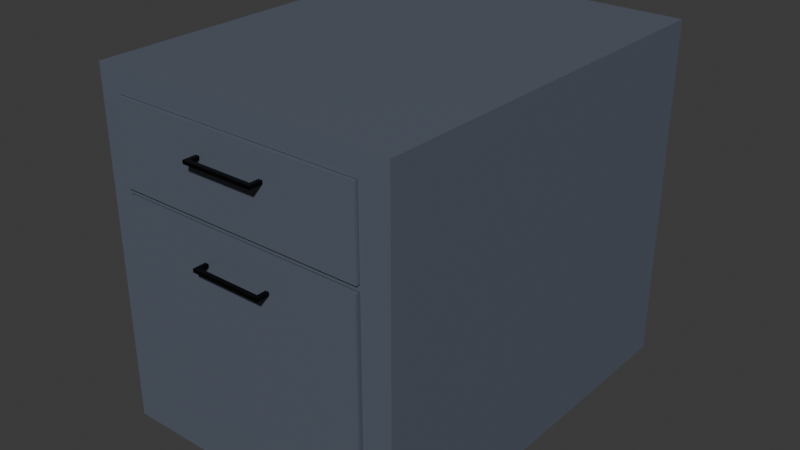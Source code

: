 # Source: CabinetShort.blend  (saved by Blender 4.0.36; exported with 4.5.12 LTS)
import bpy
from mathutils import Matrix  # noqa: F401  (used for matrix-valued properties, if any)

bpy.ops.wm.read_factory_settings(use_empty=True)
scene = bpy.context.scene
scene.name = 'Scene'

# ---- collections
col_collection = bpy.data.collections.new('Collection'); scene.collection.children.link(col_collection)

# ---- materials (node trees are filled in below, after node groups)
mat_material_004 = bpy.data.materials.new('Material.004')
mat_material_004.alpha_threshold = 0.0
mat_material_004.use_transparent_shadow = False
mat_material_004.roughness = 0.5
mat_material_004.line_color = (0.0, 0.0, 0.0, 1.0)
mat_material_002 = bpy.data.materials.new('Material.002')
mat_material_002.alpha_threshold = 0.0
mat_material_002.use_transparent_shadow = False
mat_material_002.roughness = 0.5
mat_material_002.line_color = (0.0, 0.0, 0.0, 1.0)

# ---- material node trees
mat_material_004.use_nodes = True; mat_material_004.node_tree.nodes.clear()
_N = mat_material_004.node_tree.nodes; _L = mat_material_004.node_tree.links
n0 = _N.new('ShaderNodeOutputMaterial'); n0.name = 'Material Output'; n0.location = (300, 300)
n1 = _N.new('ShaderNodeBsdfPrincipled'); n1.name = 'Principled BSDF'; n1.location = (10, 300)
n1.inputs[0].default_value = (0.1029, 0.1212, 0.1598, 1.0)
n1.inputs[2].default_value = 0.4159
n1.inputs[3].default_value = 1.45
_L.new(n1.outputs[0], n0.inputs[0])
n0.is_active_output = True
mat_material_002.use_nodes = True; mat_material_002.node_tree.nodes.clear()
_N = mat_material_002.node_tree.nodes; _L = mat_material_002.node_tree.links
n0 = _N.new('ShaderNodeOutputMaterial'); n0.name = 'Material Output'; n0.location = (300, 300)
n1 = _N.new('ShaderNodeBsdfPrincipled'); n1.name = 'Principled BSDF'; n1.location = (10, 300)
n1.inputs[0].default_value = (0.02995, 0.02995, 0.02995, 1.0)
n1.inputs[1].default_value = 1.0
n1.inputs[2].default_value = 0.2389
n1.inputs[3].default_value = 1.45
_L.new(n1.outputs[0], n0.inputs[0])
n0.is_active_output = True

# ---- world
world_world = bpy.data.worlds.new('World'); scene.world = world_world
world_world.use_nodes = True; world_world.node_tree.nodes.clear()
_N = world_world.node_tree.nodes; _L = world_world.node_tree.links
n0 = _N.new('ShaderNodeOutputWorld'); n0.name = 'World Output'; n0.location = (300, 300)
n1 = _N.new('ShaderNodeBackground'); n1.name = 'Background'; n1.location = (10, 300)
n1.inputs[0].default_value = (0.05088, 0.05088, 0.05088, 1.0)
_L.new(n1.outputs[0], n0.inputs[0])
n0.is_active_output = True
world_world.color = (0.05088, 0.05088, 0.05088)
world_world.use_sun_shadow = False
world_world.sun_shadow_jitter_overblur = 0.0

# ---- meshes
me_cube_003 = bpy.data.meshes.new('Cube.003')
me_cube_003.from_pydata([(-1.0, -1.0, -1.0), (-1.0, -1.0, 1.0), (-1.0, 1.0, -1.0), (-0.8455, 0.7111, -0.7696), (-0.8455, 0.7111, 0.3908), (-0.8455, 0.7111, 0.366), (-1.0, 1.0, 1.0), (-0.8455, 0.7111, 0.8682), (1.0, -1.0, -1.0), (0.8143, 0.7111, -0.7696), (1.0, -1.0, 1.0), (0.8143, 0.7111, 0.366), (1.0, 1.0, -1.0), (0.8143, 0.7111, 0.3908), (1.0, 1.0, 1.0), (0.8143, 0.7111, 0.8682), (-0.8455, -1.0, 0.8682), (0.8143, -1.0, 0.3908), (0.8143, -1.0, 0.8682), (-0.8455, -1.0, 0.3908), (0.8143, -1.0, 0.366), (0.8143, -1.0, -0.7696), (-0.8455, -1.0, -0.7696), (-0.8455, -1.0, 0.366)], [], [(0, 1, 6, 2), (2, 6, 14, 12), (12, 14, 10, 8), (1, 0, 8, 10, 18, 17, 20, 21, 22, 23, 19, 16), (20, 17, 19, 23), (18, 10, 1, 16), (2, 12, 8, 0), (14, 6, 1, 10), (4, 7, 16, 19), (4, 13, 15, 7), (15, 13, 17, 18), (17, 13, 4, 19), (16, 7, 15, 18), (3, 5, 23, 22), (3, 9, 11, 5), (11, 9, 21, 20), (21, 9, 3, 22), (5, 11, 20, 23)])
_uv = me_cube_003.uv_layers.new(name='UVMap')
_uv.uv.foreach_set('vector', [0.375, 0.0, 0.625, 0.0, 0.625, 0.25, 0.375, 0.25, 0.375, 0.25, 0.625, 0.25, 0.625, 0.5, 0.375, 0.5, 0.375, 0.5, 0.625, 0.5, 0.625, 0.75, 0.375, 0.75, 0.625, 1.0, 0.375, 1.0, 0.375, 0.75, 0.625, 0.75, 0.6085, 0.7732, 0.5489, 0.7732, 0.5458, 0.7732, 0.4038, 0.7732, 0.4038, 0.9807, 0.5458, 0.9807, 0.5489, 0.9807, 0.6085, 0.9807, 0.5458, 0.7732, 0.5489, 0.7732, 0.5489, 0.9807, 0.5458, 0.9807, 0.6085, 0.7732, 0.625, 0.75, 0.625, 1.0, 0.6085, 0.9807, 0.125, 0.5, 0.375, 0.5, 0.375, 0.75, 0.125, 0.75, 0.625, 0.5, 0.875, 0.5, 0.875, 0.75, 0.625, 0.75, 0.375, 0.25, 0.625, 0.25, 0.625, 0.01543, 0.375, 0.01543, 0.375, 0.25, 0.375, 0.5, 0.625, 0.5, 0.625, 0.25, 0.625, 0.5, 0.375, 0.5, 0.375, 0.7346, 0.625, 0.7346, 0.375, 0.7346, 0.375, 0.5, 0.125, 0.5, 0.125, 0.7346, 0.875, 0.7346, 0.875, 0.5, 0.625, 0.5, 0.625, 0.7346, 0.375, 0.25, 0.625, 0.25, 0.625, 0.01543, 0.375, 0.01543, 0.375, 0.25, 0.375, 0.5, 0.625, 0.5, 0.625, 0.25, 0.625, 0.5, 0.375, 0.5, 0.375, 0.7346, 0.625, 0.7346, 0.375, 0.7346, 0.375, 0.5, 0.125, 0.5, 0.125, 0.7346, 0.875, 0.5, 0.625, 0.5, 0.625, 0.7346, 0.875, 0.7346])
me_cube_003.materials.append(mat_material_004)
me_cube_003.materials.append(None)
me_cube_003.update()
me_cube_006 = bpy.data.meshes.new('Cube.006')
me_cube_006.from_pydata([(-1.0, -1.0, -1.0), (-0.8912, -0.9212, -0.6972), (-1.0, -1.0, 1.0), (-1.0, 1.0, -1.0), (-0.8912, 0.9212, -0.6972), (-1.0, 1.0, 1.0), (1.0, -1.0, -1.0), (0.8912, -0.9212, -0.6972), (1.0, -1.0, 1.0), (1.0, 1.0, -1.0), (0.8912, 0.9212, -0.6972), (1.0, 1.0, 1.0), (0.8912, 0.9212, 1.0), (-0.8912, 0.9212, 1.0), (-0.8912, -0.9212, 1.0), (0.8912, -0.9212, 1.0)], [], [(0, 2, 5, 3), (3, 5, 11, 9), (9, 11, 8, 6), (6, 8, 2, 0), (3, 9, 6, 0), (14, 2, 8, 15), (15, 8, 11, 5, 2, 14, 13, 12), (14, 1, 4, 13), (13, 4, 10, 12), (10, 7, 15, 12), (7, 1, 14, 15), (4, 1, 7, 10)])
_uv = me_cube_006.uv_layers.new(name='UVMap')
_uv.uv.foreach_set('vector', [0.375, 0.0, 0.625, 0.0, 0.625, 0.25, 0.375, 0.25, 0.375, 0.25, 0.625, 0.25, 0.625, 0.5, 0.375, 0.5, 0.375, 0.5, 0.625, 0.5, 0.625, 0.75, 0.375, 0.75, 0.375, 0.75, 0.625, 0.75, 0.625, 1.0, 0.375, 1.0, 0.125, 0.5, 0.375, 0.5, 0.375, 0.75, 0.125, 0.75, 0.8614, 0.7401, 0.875, 0.75, 0.625, 0.75, 0.6386, 0.7401, 0.6386, 0.7401, 0.625, 0.75, 0.625, 0.5, 0.875, 0.5, 0.875, 0.75, 0.8614, 0.7401, 0.8614, 0.5099, 0.6386, 0.5099, 0.6053, 0.0, 0.375, 0.0, 0.375, 0.25, 0.6053, 0.25, 0.6053, 0.25, 0.375, 0.25, 0.375, 0.5, 0.6053, 0.5, 0.375, 0.5, 0.375, 0.75, 0.6053, 0.75, 0.6053, 0.5, 0.375, 0.75, 0.375, 1.0, 0.6053, 1.0, 0.6053, 0.75, 0.125, 0.5, 0.125, 0.75, 0.375, 0.75, 0.375, 0.5])
me_cube_006.materials.append(mat_material_004)
me_cube_006.update()
me_cube_007 = bpy.data.meshes.new('Cube.007')
me_cube_007.from_pydata([(-1.0, -1.0, -1.0), (-0.897, -0.9202, -0.8635), (-1.0, -1.0, 1.0), (-1.0, 1.0, -1.0), (-0.897, 0.9341, -0.8635), (-1.0, 1.0, 1.0), (1.0, -1.0, -1.0), (0.897, -0.9202, -0.8635), (1.0, -1.0, 1.0), (1.0, 1.0, -1.0), (0.897, 0.9341, -0.8635), (1.0, 1.0, 1.0), (0.897, 0.9341, 1.0), (-0.897, 0.9341, 1.0), (-0.897, -0.9202, 1.0), (0.897, -0.9202, 1.0)], [], [(0, 2, 5, 3), (3, 5, 11, 9), (9, 11, 8, 6), (6, 8, 2, 0), (3, 9, 6, 0), (12, 11, 5, 13), (5, 2, 8, 11, 12, 15, 14, 13), (14, 1, 4, 13), (13, 4, 10, 12), (10, 7, 15, 12), (7, 1, 14, 15), (4, 1, 7, 10)])
_uv = me_cube_007.uv_layers.new(name='UVMap')
_uv.uv.foreach_set('vector', [0.375, 0.0, 0.625, 0.0, 0.625, 0.25, 0.375, 0.25, 0.375, 0.25, 0.625, 0.25, 0.625, 0.5, 0.375, 0.5, 0.375, 0.5, 0.625, 0.5, 0.625, 0.75, 0.375, 0.75, 0.375, 0.75, 0.625, 0.75, 0.625, 1.0, 0.375, 1.0, 0.125, 0.5, 0.375, 0.5, 0.375, 0.75, 0.125, 0.75, 0.6379, 0.5082, 0.625, 0.5, 0.875, 0.5, 0.8621, 0.5082, 0.875, 0.5, 0.875, 0.75, 0.625, 0.75, 0.625, 0.5, 0.6379, 0.5082, 0.6379, 0.74, 0.8621, 0.74, 0.8621, 0.5082, 0.6112, 0.0, 0.375, 0.0, 0.375, 0.25, 0.6112, 0.25, 0.6112, 0.25, 0.375, 0.25, 0.375, 0.5, 0.6112, 0.5, 0.375, 0.5, 0.375, 0.75, 0.6112, 0.75, 0.6112, 0.5, 0.375, 0.75, 0.375, 1.0, 0.6112, 1.0, 0.6112, 0.75, 0.125, 0.5, 0.125, 0.75, 0.375, 0.75, 0.375, 0.5])
me_cube_007.materials.append(mat_material_004)
me_cube_007.update()
me_cube_009 = bpy.data.meshes.new('Cube.009')
me_cube_009.from_pydata([(1.538, -1.052, -2.066), (1.43, -0.9727, -2.067), (1.538, -1.052, -2.356), (-0.4616, -1.052, -2.066), (-0.3528, -0.9727, -2.067), (-0.4616, -1.052, -2.356), (1.43, -0.9727, -2.356), (-0.3528, -0.9727, -2.356), (1.538, -0.752, -2.066), (1.538, -0.752, -2.356), (-0.4616, -0.752, -2.066), (-0.4616, -0.752, -2.356), (1.43, -0.752, -2.067), (-0.3528, -0.752, -2.067), (-0.3528, -0.752, -2.356), (1.43, -0.752, -2.356)], [], [(10, 11, 5, 3), (3, 5, 2, 0), (9, 15, 12, 8), (6, 2, 5, 7), (13, 4, 7, 14), (4, 1, 6, 7), (3, 0, 8, 12, 1, 4, 13, 10), (0, 2, 9, 8), (6, 1, 12, 15), (13, 14, 11, 10)])
_uv = me_cube_009.uv_layers.new(name='UVMap')
_uv.uv.foreach_set('vector', [0.375, 0.625, 0.625, 0.625, 0.625, 0.75, 0.375, 0.75, 0.375, 0.75, 0.625, 0.75, 0.625, 1.0, 0.375, 1.0, 0.625, 0.125, 0.6053, 0.125, 0.375, 0.125, 0.375, 0.125, 0.8614, 0.7401, 0.875, 0.75, 0.625, 0.75, 0.6386, 0.7401, 0.375, 0.625, 0.375, 0.75, 0.6053, 0.75, 0.6053, 0.625, 0.375, 0.75, 0.375, 1.0, 0.6053, 1.0, 0.6053, 0.75, 0.375, 0.75, 0.375, 0.0, 0.375, 0.125, 0.375, 0.125, 0.375, 1.0, 0.375, 0.75, 0.375, 0.625, 0.375, 0.625, 0.375, 0.0, 0.625, 0.0, 0.625, 0.125, 0.375, 0.125, 0.6053, 0.0, 0.375, 0.0, 0.375, 0.125, 0.6053, 0.125, 0.375, 0.625, 0.6053, 0.625, 0.625, 0.625, 0.375, 0.625])
me_cube_009.materials.append(mat_material_002)
me_cube_009.update()
me_cube_010 = bpy.data.meshes.new('Cube.010')
me_cube_010.from_pydata([(1.538, -1.052, -2.066), (1.43, -0.9727, -2.067), (1.538, -1.052, -2.356), (-0.4616, -1.052, -2.066), (-0.3528, -0.9727, -2.067), (-0.4616, -1.052, -2.356), (1.43, -0.9727, -2.356), (-0.3528, -0.9727, -2.356), (1.538, -0.752, -2.066), (1.538, -0.752, -2.356), (-0.4616, -0.752, -2.066), (-0.4616, -0.752, -2.356), (1.43, -0.752, -2.067), (-0.3528, -0.752, -2.067), (-0.3528, -0.752, -2.356), (1.43, -0.752, -2.356)], [], [(10, 11, 5, 3), (3, 5, 2, 0), (9, 15, 12, 8), (6, 2, 5, 7), (13, 4, 7, 14), (4, 1, 6, 7), (3, 0, 8, 12, 1, 4, 13, 10), (0, 2, 9, 8), (6, 1, 12, 15), (13, 14, 11, 10)])
_uv = me_cube_010.uv_layers.new(name='UVMap')
_uv.uv.foreach_set('vector', [0.375, 0.625, 0.625, 0.625, 0.625, 0.75, 0.375, 0.75, 0.375, 0.75, 0.625, 0.75, 0.625, 1.0, 0.375, 1.0, 0.625, 0.125, 0.6053, 0.125, 0.375, 0.125, 0.375, 0.125, 0.8614, 0.7401, 0.875, 0.75, 0.625, 0.75, 0.6386, 0.7401, 0.375, 0.625, 0.375, 0.75, 0.6053, 0.75, 0.6053, 0.625, 0.375, 0.75, 0.375, 1.0, 0.6053, 1.0, 0.6053, 0.75, 0.375, 0.75, 0.375, 0.0, 0.375, 0.125, 0.375, 0.125, 0.375, 1.0, 0.375, 0.75, 0.375, 0.625, 0.375, 0.625, 0.375, 0.0, 0.625, 0.0, 0.625, 0.125, 0.375, 0.125, 0.6053, 0.0, 0.375, 0.0, 0.375, 0.125, 0.6053, 0.125, 0.375, 0.625, 0.6053, 0.625, 0.625, 0.625, 0.375, 0.625])
me_cube_010.materials.append(mat_material_002)
me_cube_010.update()

# ---- objects
ob_cabinet = bpy.data.objects.new('Cabinet', me_cube_003)
ob_upperdrawer = bpy.data.objects.new('UpperDrawer', me_cube_006)
ob_lowerdrawer = bpy.data.objects.new('LowerDrawer', me_cube_007)
ob_upperdrawer_001 = bpy.data.objects.new('UpperDrawer.001', me_cube_009)
ob_upperdrawer_002 = bpy.data.objects.new('UpperDrawer.002', me_cube_010)

# ---- transforms, parenting, visibility, modifiers, constraints
ob_cabinet.location = (-6.958, 10.2, 9.636)
ob_cabinet.scale = (0.9793, 1.29, 1.114)
ob_upperdrawer.location = (-6.973, 10.06, 10.34)
ob_upperdrawer.scale = (0.8079, 1.17, 0.2598)
ob_lowerdrawer.location = (-6.973, 10.05, 9.411)
ob_lowerdrawer.scale = (0.8026, 1.162, 0.6247)
ob_upperdrawer_001.location = (-7.098, 9.159, 10.59)
ob_upperdrawer_001.scale = (0.2324, 0.3365, 0.07474)
ob_upperdrawer_002.location = (-7.098, 9.159, 9.989)
ob_upperdrawer_002.scale = (0.2324, 0.3365, 0.07474)

# ---- collection membership
col_collection.objects.link(ob_cabinet)
col_collection.objects.link(ob_upperdrawer)
col_collection.objects.link(ob_lowerdrawer)
col_collection.objects.link(ob_upperdrawer_001)
col_collection.objects.link(ob_upperdrawer_002)

# ---- scene / render settings (as saved in the file)
scene.frame_start = 1; scene.frame_end = 250; scene.frame_set(1)
scene.render.engine = 'BLENDER_EEVEE_NEXT'
scene.cycles.sampling_pattern = 'TABULATED_SOBOL'
bpy.context.view_layer.update()

# ---- added for rendering (the .blend has no active camera and no usable light): camera, sun
cam_auto = bpy.data.cameras.new('AutoCamera')
cam_auto.lens = 50.0
cam_auto.sensor_width = 36.0
cam_auto.clip_end = 1000.0
ob_auto_camera = bpy.data.objects.new('AutoCamera', cam_auto)
scene.collection.objects.link(ob_auto_camera)
ob_auto_camera.location = (-3.25631, 5.70554, 12.5973)
ob_auto_camera.rotation_euler = (1.09748, -7.21219e-08, 0.694738)
scene.camera = ob_auto_camera
light_auto_sun = bpy.data.lights.new('AutoSun', 'SUN')
light_auto_sun.energy = 3.0
light_auto_sun.angle = 0.0523599
ob_auto_sun = bpy.data.objects.new('AutoSun', light_auto_sun)
scene.collection.objects.link(ob_auto_sun)
ob_auto_sun.rotation_euler = (0.872665, 0.174533, 0.523599)
bpy.context.view_layer.update()
